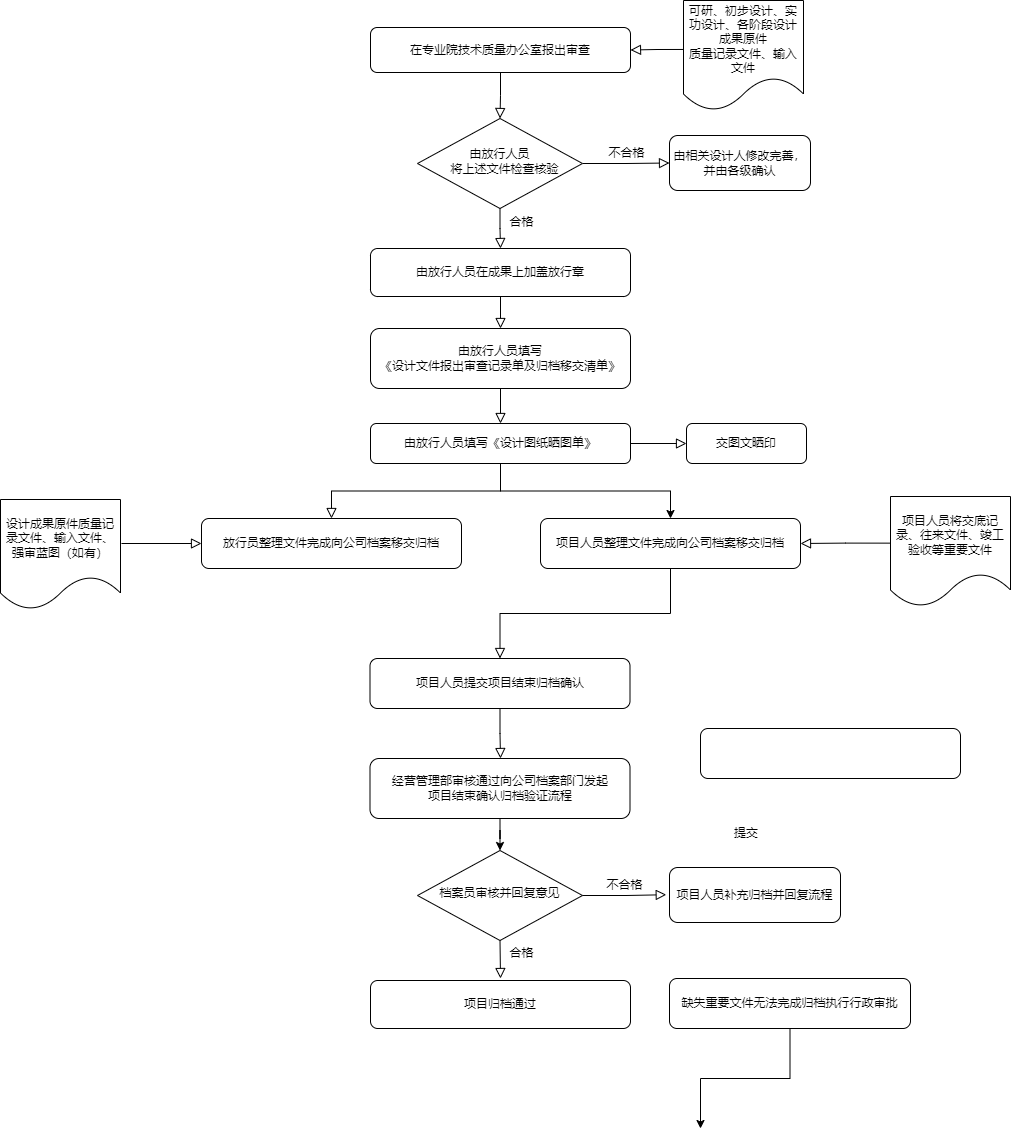

The diagram above was exported from draw.io. Its source (the exported page's mxGraphModel, read from the mxfile embedded in the PNG):
<mxGraphModel dx="1831" dy="757" grid="1" gridSize="10" guides="1" tooltips="1" connect="1" arrows="1" fold="1" page="1" pageScale="1" pageWidth="827" pageHeight="1169" math="0" shadow="0">
  <root>
    <mxCell id="WIyWlLk6GJQsqaUBKTNV-0" />
    <mxCell id="WIyWlLk6GJQsqaUBKTNV-1" parent="WIyWlLk6GJQsqaUBKTNV-0" />
    <mxCell id="WIyWlLk6GJQsqaUBKTNV-2" value="" style="rounded=0;html=1;jettySize=auto;orthogonalLoop=1;fontSize=11;endArrow=block;endFill=0;endSize=8;strokeWidth=1;shadow=0;labelBackgroundColor=none;edgeStyle=orthogonalEdgeStyle;entryX=1;entryY=0.5;entryDx=0;entryDy=0;exitX=0.017;exitY=0.445;exitDx=0;exitDy=0;exitPerimeter=0;" parent="WIyWlLk6GJQsqaUBKTNV-1" source="MomlRcWtu3agXeXAJ8-M-17" target="MomlRcWtu3agXeXAJ8-M-0" edge="1">
      <mxGeometry relative="1" as="geometry">
        <mxPoint x="325" y="120" as="sourcePoint" />
      </mxGeometry>
    </mxCell>
    <mxCell id="WIyWlLk6GJQsqaUBKTNV-4" value="合格" style="rounded=0;html=1;jettySize=auto;orthogonalLoop=1;fontSize=11;endArrow=block;endFill=0;endSize=8;strokeWidth=1;shadow=0;labelBackgroundColor=none;edgeStyle=orthogonalEdgeStyle;entryX=0.5;entryY=0;entryDx=0;entryDy=0;" parent="WIyWlLk6GJQsqaUBKTNV-1" source="WIyWlLk6GJQsqaUBKTNV-6" target="WIyWlLk6GJQsqaUBKTNV-12" edge="1">
      <mxGeometry x="-0.322" y="21" relative="1" as="geometry">
        <mxPoint as="offset" />
      </mxGeometry>
    </mxCell>
    <mxCell id="WIyWlLk6GJQsqaUBKTNV-5" value="不合格" style="edgeStyle=orthogonalEdgeStyle;rounded=0;html=1;jettySize=auto;orthogonalLoop=1;fontSize=11;endArrow=block;endFill=0;endSize=8;strokeWidth=1;shadow=0;labelBackgroundColor=none;" parent="WIyWlLk6GJQsqaUBKTNV-1" source="WIyWlLk6GJQsqaUBKTNV-6" target="WIyWlLk6GJQsqaUBKTNV-7" edge="1">
      <mxGeometry y="10" relative="1" as="geometry">
        <mxPoint as="offset" />
      </mxGeometry>
    </mxCell>
    <mxCell id="WIyWlLk6GJQsqaUBKTNV-6" value="由放行人员&lt;br&gt;&lt;div style=&quot;text-align: justify;&quot;&gt;&lt;span style=&quot;background-color: initial;&quot;&gt;&amp;nbsp; &amp;nbsp;将上述文件检查核验&lt;/span&gt;&lt;/div&gt;" style="rhombus;whiteSpace=wrap;html=1;shadow=0;fontFamily=Helvetica;fontSize=12;align=center;strokeWidth=1;spacing=6;spacingTop=-4;" parent="WIyWlLk6GJQsqaUBKTNV-1" vertex="1">
      <mxGeometry x="257" y="240" width="165" height="90" as="geometry" />
    </mxCell>
    <mxCell id="WIyWlLk6GJQsqaUBKTNV-7" value="由相关设计人修改完善，并由各级确认" style="rounded=1;whiteSpace=wrap;html=1;fontSize=12;glass=0;strokeWidth=1;shadow=0;" parent="WIyWlLk6GJQsqaUBKTNV-1" vertex="1">
      <mxGeometry x="509" y="257" width="141" height="55" as="geometry" />
    </mxCell>
    <mxCell id="WIyWlLk6GJQsqaUBKTNV-11" value="由放行人员填写&lt;br&gt;《设计文件报出审查记录单及归档移交清单》" style="rounded=1;whiteSpace=wrap;html=1;fontSize=12;glass=0;strokeWidth=1;shadow=0;" parent="WIyWlLk6GJQsqaUBKTNV-1" vertex="1">
      <mxGeometry x="210" y="450" width="260" height="60" as="geometry" />
    </mxCell>
    <mxCell id="WIyWlLk6GJQsqaUBKTNV-12" value="由放行人员在成果上加盖放行章" style="rounded=1;whiteSpace=wrap;html=1;fontSize=12;glass=0;strokeWidth=1;shadow=0;" parent="WIyWlLk6GJQsqaUBKTNV-1" vertex="1">
      <mxGeometry x="210" y="370" width="260" height="48" as="geometry" />
    </mxCell>
    <mxCell id="MomlRcWtu3agXeXAJ8-M-0" value="在专业院技术质量办公室报出审查" style="rounded=1;whiteSpace=wrap;html=1;" parent="WIyWlLk6GJQsqaUBKTNV-1" vertex="1">
      <mxGeometry x="210" y="149" width="260" height="45" as="geometry" />
    </mxCell>
    <mxCell id="MomlRcWtu3agXeXAJ8-M-2" value="" style="rounded=0;html=1;jettySize=auto;orthogonalLoop=1;fontSize=11;endArrow=block;endFill=0;endSize=8;strokeWidth=1;shadow=0;labelBackgroundColor=none;edgeStyle=orthogonalEdgeStyle;exitX=0.5;exitY=1;exitDx=0;exitDy=0;entryX=0.5;entryY=0;entryDx=0;entryDy=0;" parent="WIyWlLk6GJQsqaUBKTNV-1" source="MomlRcWtu3agXeXAJ8-M-0" target="WIyWlLk6GJQsqaUBKTNV-6" edge="1">
      <mxGeometry relative="1" as="geometry">
        <mxPoint x="170" y="305" as="sourcePoint" />
        <mxPoint x="100" y="280" as="targetPoint" />
      </mxGeometry>
    </mxCell>
    <mxCell id="MomlRcWtu3agXeXAJ8-M-37" style="edgeStyle=orthogonalEdgeStyle;rounded=0;orthogonalLoop=1;jettySize=auto;html=1;" parent="WIyWlLk6GJQsqaUBKTNV-1" source="MomlRcWtu3agXeXAJ8-M-4" target="MomlRcWtu3agXeXAJ8-M-16" edge="1">
      <mxGeometry relative="1" as="geometry" />
    </mxCell>
    <mxCell id="MomlRcWtu3agXeXAJ8-M-4" value="由放行人员填写《设计图纸晒图单》&lt;span style=&quot;color: rgba(0, 0, 0, 0); font-family: monospace; font-size: 0px; text-align: start;&quot;&gt;%3CmxGraphModel%3E%3Croot%3E%3CmxCell%20id%3D%220%22%2F%3E%3CmxCell%20id%3D%221%22%20parent%3D%220%22%2F%3E%3CmxCell%20id%3D%222%22%20value%3D%22%22%20style%3D%22rounded%3D0%3Bhtml%3D1%3BjettySize%3Dauto%3BorthogonalLoop%3D1%3BfontSize%3D11%3BendArrow%3Dblock%3BendFill%3D0%3BendSize%3D8%3BstrokeWidth%3D1%3Bshadow%3D0%3BlabelBackgroundColor%3Dnone%3BedgeStyle%3DorthogonalEdgeStyle%3BentryX%3D0.5%3BentryY%3D0%3BentryDx%3D0%3BentryDy%3D0%3BexitX%3D0.5%3BexitY%3D1%3BexitDx%3D0%3BexitDy%3D0%3B%22%20edge%3D%221%22%20parent%3D%221%22%3E%3CmxGeometry%20relative%3D%221%22%20as%3D%22geometry%22%3E%3CmxPoint%20x%3D%22380%22%20y%3D%22458%22%20as%3D%22sourcePoint%22%2F%3E%3CmxPoint%20x%3D%22300%22%20y%3D%22610%22%20as%3D%22targetPoint%22%2F%3E%3C%2FmxGeometry%3E%3C%2FmxCell%3E%3C%2Froot%3E%3C%2FmxGraphModel%3E&lt;/span&gt;" style="rounded=1;whiteSpace=wrap;html=1;fontSize=12;glass=0;strokeWidth=1;shadow=0;" parent="WIyWlLk6GJQsqaUBKTNV-1" vertex="1">
      <mxGeometry x="210" y="545" width="260" height="40" as="geometry" />
    </mxCell>
    <mxCell id="MomlRcWtu3agXeXAJ8-M-5" value="" style="rounded=0;html=1;jettySize=auto;orthogonalLoop=1;fontSize=11;endArrow=block;endFill=0;endSize=8;strokeWidth=1;shadow=0;labelBackgroundColor=none;edgeStyle=orthogonalEdgeStyle;entryX=0.5;entryY=0;entryDx=0;entryDy=0;exitX=0.5;exitY=1;exitDx=0;exitDy=0;" parent="WIyWlLk6GJQsqaUBKTNV-1" source="WIyWlLk6GJQsqaUBKTNV-12" target="WIyWlLk6GJQsqaUBKTNV-11" edge="1">
      <mxGeometry relative="1" as="geometry">
        <mxPoint x="414" y="560" as="sourcePoint" />
        <mxPoint x="309" y="610" as="targetPoint" />
      </mxGeometry>
    </mxCell>
    <mxCell id="MomlRcWtu3agXeXAJ8-M-6" value="" style="rounded=0;html=1;jettySize=auto;orthogonalLoop=1;fontSize=11;endArrow=block;endFill=0;endSize=8;strokeWidth=1;shadow=0;labelBackgroundColor=none;edgeStyle=orthogonalEdgeStyle;exitX=0.5;exitY=1;exitDx=0;exitDy=0;" parent="WIyWlLk6GJQsqaUBKTNV-1" source="WIyWlLk6GJQsqaUBKTNV-11" target="MomlRcWtu3agXeXAJ8-M-4" edge="1">
      <mxGeometry relative="1" as="geometry">
        <mxPoint x="550" y="578" as="sourcePoint" />
        <mxPoint x="470" y="730" as="targetPoint" />
      </mxGeometry>
    </mxCell>
    <mxCell id="MomlRcWtu3agXeXAJ8-M-7" value="" style="rounded=0;html=1;jettySize=auto;orthogonalLoop=1;fontSize=11;endArrow=block;endFill=0;endSize=8;strokeWidth=1;shadow=0;labelBackgroundColor=none;edgeStyle=orthogonalEdgeStyle;entryX=0;entryY=0.5;entryDx=0;entryDy=0;exitX=1;exitY=0.5;exitDx=0;exitDy=0;" parent="WIyWlLk6GJQsqaUBKTNV-1" source="MomlRcWtu3agXeXAJ8-M-4" target="MomlRcWtu3agXeXAJ8-M-8" edge="1">
      <mxGeometry relative="1" as="geometry">
        <mxPoint x="420" y="710" as="sourcePoint" />
        <mxPoint x="450" y="852" as="targetPoint" />
      </mxGeometry>
    </mxCell>
    <mxCell id="MomlRcWtu3agXeXAJ8-M-8" value="交图文晒印" style="rounded=1;whiteSpace=wrap;html=1;fontSize=12;glass=0;strokeWidth=1;shadow=0;" parent="WIyWlLk6GJQsqaUBKTNV-1" vertex="1">
      <mxGeometry x="526" y="545" width="120" height="40" as="geometry" />
    </mxCell>
    <mxCell id="MomlRcWtu3agXeXAJ8-M-9" value="放行员整理文件完成向公司档案移交归档" style="rounded=1;whiteSpace=wrap;html=1;fontSize=12;glass=0;strokeWidth=1;shadow=0;" parent="WIyWlLk6GJQsqaUBKTNV-1" vertex="1">
      <mxGeometry x="41" y="640" width="260" height="50" as="geometry" />
    </mxCell>
    <mxCell id="MomlRcWtu3agXeXAJ8-M-10" value="" style="rounded=0;html=1;jettySize=auto;orthogonalLoop=1;fontSize=11;endArrow=block;endFill=0;endSize=8;strokeWidth=1;shadow=0;labelBackgroundColor=none;edgeStyle=orthogonalEdgeStyle;entryX=0.5;entryY=0;entryDx=0;entryDy=0;exitX=0.5;exitY=1;exitDx=0;exitDy=0;" parent="WIyWlLk6GJQsqaUBKTNV-1" source="MomlRcWtu3agXeXAJ8-M-4" target="MomlRcWtu3agXeXAJ8-M-9" edge="1">
      <mxGeometry relative="1" as="geometry">
        <mxPoint x="430" y="720" as="sourcePoint" />
        <mxPoint x="520" y="720" as="targetPoint" />
      </mxGeometry>
    </mxCell>
    <mxCell id="MomlRcWtu3agXeXAJ8-M-11" value="项目人员提交项目结束归档确认" style="rounded=1;whiteSpace=wrap;html=1;fontSize=12;glass=0;strokeWidth=1;shadow=0;" parent="WIyWlLk6GJQsqaUBKTNV-1" vertex="1">
      <mxGeometry x="209.5" y="780" width="260" height="50" as="geometry" />
    </mxCell>
    <mxCell id="MomlRcWtu3agXeXAJ8-M-12" value="项目人员将交底记录、往来文件、竣工验收等重要文件" style="shape=document;whiteSpace=wrap;html=1;boundedLbl=1;" parent="WIyWlLk6GJQsqaUBKTNV-1" vertex="1">
      <mxGeometry x="730" y="618" width="120" height="110" as="geometry" />
    </mxCell>
    <mxCell id="MomlRcWtu3agXeXAJ8-M-15" value="" style="rounded=0;html=1;jettySize=auto;orthogonalLoop=1;fontSize=11;endArrow=block;endFill=0;endSize=8;strokeWidth=1;shadow=0;labelBackgroundColor=none;edgeStyle=orthogonalEdgeStyle;exitX=0.003;exitY=0.424;exitDx=0;exitDy=0;entryX=1;entryY=0.5;entryDx=0;entryDy=0;exitPerimeter=0;" parent="WIyWlLk6GJQsqaUBKTNV-1" source="MomlRcWtu3agXeXAJ8-M-12" target="MomlRcWtu3agXeXAJ8-M-16" edge="1">
      <mxGeometry relative="1" as="geometry">
        <mxPoint x="-176" y="690.5" as="sourcePoint" />
        <mxPoint x="-136" y="690" as="targetPoint" />
      </mxGeometry>
    </mxCell>
    <mxCell id="MomlRcWtu3agXeXAJ8-M-16" value="项目人员整理文件完成向公司档案移交归档" style="rounded=1;whiteSpace=wrap;html=1;" parent="WIyWlLk6GJQsqaUBKTNV-1" vertex="1">
      <mxGeometry x="380" y="640" width="260" height="50" as="geometry" />
    </mxCell>
    <mxCell id="MomlRcWtu3agXeXAJ8-M-17" value="可研、初步设计、实功设计、各阶段设计成果原件&lt;br&gt;质量记录文件、输入文件" style="shape=document;whiteSpace=wrap;html=1;boundedLbl=1;" parent="WIyWlLk6GJQsqaUBKTNV-1" vertex="1">
      <mxGeometry x="523" y="122" width="120" height="110" as="geometry" />
    </mxCell>
    <mxCell id="MomlRcWtu3agXeXAJ8-M-20" value="设计成果原件质量记录文件、输入文件、强审蓝图（如有）" style="shape=document;whiteSpace=wrap;html=1;boundedLbl=1;" parent="WIyWlLk6GJQsqaUBKTNV-1" vertex="1">
      <mxGeometry x="-160" y="621" width="120" height="110" as="geometry" />
    </mxCell>
    <mxCell id="MomlRcWtu3agXeXAJ8-M-24" value="" style="rounded=0;html=1;jettySize=auto;orthogonalLoop=1;fontSize=11;endArrow=block;endFill=0;endSize=8;strokeWidth=1;shadow=0;labelBackgroundColor=none;edgeStyle=orthogonalEdgeStyle;exitX=1.008;exitY=0.4;exitDx=0;exitDy=0;exitPerimeter=0;" parent="WIyWlLk6GJQsqaUBKTNV-1" source="MomlRcWtu3agXeXAJ8-M-20" target="MomlRcWtu3agXeXAJ8-M-9" edge="1">
      <mxGeometry relative="1" as="geometry">
        <mxPoint x="-110.96000000000004" y="229.95000000000005" as="sourcePoint" />
        <mxPoint x="-176" y="664.97" as="targetPoint" />
      </mxGeometry>
    </mxCell>
    <mxCell id="MomlRcWtu3agXeXAJ8-M-29" value="" style="rounded=0;html=1;jettySize=auto;orthogonalLoop=1;fontSize=11;endArrow=block;endFill=0;endSize=8;strokeWidth=1;shadow=0;labelBackgroundColor=none;edgeStyle=orthogonalEdgeStyle;entryX=0.5;entryY=0;entryDx=0;entryDy=0;exitX=0.5;exitY=1;exitDx=0;exitDy=0;" parent="WIyWlLk6GJQsqaUBKTNV-1" source="MomlRcWtu3agXeXAJ8-M-16" target="MomlRcWtu3agXeXAJ8-M-11" edge="1">
      <mxGeometry relative="1" as="geometry">
        <mxPoint x="660" y="610" as="sourcePoint" />
        <mxPoint x="660" y="670" as="targetPoint" />
      </mxGeometry>
    </mxCell>
    <mxCell id="MomlRcWtu3agXeXAJ8-M-65" style="edgeStyle=orthogonalEdgeStyle;rounded=0;orthogonalLoop=1;jettySize=auto;html=1;entryX=0.5;entryY=0;entryDx=0;entryDy=0;" parent="WIyWlLk6GJQsqaUBKTNV-1" source="MomlRcWtu3agXeXAJ8-M-38" target="MomlRcWtu3agXeXAJ8-M-47" edge="1">
      <mxGeometry relative="1" as="geometry" />
    </mxCell>
    <mxCell id="MomlRcWtu3agXeXAJ8-M-38" value="经营管理部审核通过向公司档案部门发起&lt;br&gt;项目结束确认归档验证流程" style="rounded=1;whiteSpace=wrap;html=1;fontSize=12;glass=0;strokeWidth=1;shadow=0;" parent="WIyWlLk6GJQsqaUBKTNV-1" vertex="1">
      <mxGeometry x="209.5" y="880" width="260" height="60" as="geometry" />
    </mxCell>
    <mxCell id="MomlRcWtu3agXeXAJ8-M-39" value="" style="rounded=1;whiteSpace=wrap;html=1;fontSize=12;glass=0;strokeWidth=1;shadow=0;" parent="WIyWlLk6GJQsqaUBKTNV-1" vertex="1">
      <mxGeometry x="540" y="850" width="260" height="50" as="geometry" />
    </mxCell>
    <mxCell id="MomlRcWtu3agXeXAJ8-M-47" value="档案员审核并回复意见" style="rhombus;whiteSpace=wrap;html=1;shadow=0;fontFamily=Helvetica;fontSize=12;align=center;strokeWidth=1;spacing=6;spacingTop=-4;" parent="WIyWlLk6GJQsqaUBKTNV-1" vertex="1">
      <mxGeometry x="257" y="972" width="165" height="90" as="geometry" />
    </mxCell>
    <mxCell id="MomlRcWtu3agXeXAJ8-M-48" value="项目人员补充归档并回复流程" style="rounded=1;whiteSpace=wrap;html=1;fontSize=12;glass=0;strokeWidth=1;shadow=0;" parent="WIyWlLk6GJQsqaUBKTNV-1" vertex="1">
      <mxGeometry x="509" y="989" width="171" height="55" as="geometry" />
    </mxCell>
    <mxCell id="MomlRcWtu3agXeXAJ8-M-49" value="项目归档通过" style="rounded=1;whiteSpace=wrap;html=1;fontSize=12;glass=0;strokeWidth=1;shadow=0;" parent="WIyWlLk6GJQsqaUBKTNV-1" vertex="1">
      <mxGeometry x="210" y="1102" width="260" height="48" as="geometry" />
    </mxCell>
    <mxCell id="MomlRcWtu3agXeXAJ8-M-51" value="" style="rounded=0;html=1;jettySize=auto;orthogonalLoop=1;fontSize=11;endArrow=block;endFill=0;endSize=8;strokeWidth=1;shadow=0;labelBackgroundColor=none;edgeStyle=orthogonalEdgeStyle;exitX=0.5;exitY=1;exitDx=0;exitDy=0;" parent="WIyWlLk6GJQsqaUBKTNV-1" source="MomlRcWtu3agXeXAJ8-M-11" edge="1">
      <mxGeometry relative="1" as="geometry">
        <mxPoint x="349.5" y="950" as="sourcePoint" />
        <mxPoint x="340" y="880" as="targetPoint" />
      </mxGeometry>
    </mxCell>
    <mxCell id="MomlRcWtu3agXeXAJ8-M-58" value="提交" style="text;html=1;strokeColor=none;fillColor=none;align=center;verticalAlign=middle;whiteSpace=wrap;rounded=0;" parent="WIyWlLk6GJQsqaUBKTNV-1" vertex="1">
      <mxGeometry x="556" y="940" width="60" height="30" as="geometry" />
    </mxCell>
    <mxCell id="MomlRcWtu3agXeXAJ8-M-61" style="edgeStyle=orthogonalEdgeStyle;rounded=0;orthogonalLoop=1;jettySize=auto;html=1;" parent="WIyWlLk6GJQsqaUBKTNV-1" source="MomlRcWtu3agXeXAJ8-M-60" edge="1">
      <mxGeometry relative="1" as="geometry">
        <mxPoint x="540" y="1250" as="targetPoint" />
      </mxGeometry>
    </mxCell>
    <mxCell id="MomlRcWtu3agXeXAJ8-M-60" value="缺失重要文件无法完成归档执行行政审批" style="rounded=1;whiteSpace=wrap;html=1;fontSize=12;glass=0;strokeWidth=1;shadow=0;" parent="WIyWlLk6GJQsqaUBKTNV-1" vertex="1">
      <mxGeometry x="509" y="1100" width="241" height="50" as="geometry" />
    </mxCell>
    <mxCell id="MomlRcWtu3agXeXAJ8-M-67" value="合格" style="rounded=0;html=1;jettySize=auto;orthogonalLoop=1;fontSize=11;endArrow=block;endFill=0;endSize=8;strokeWidth=1;shadow=0;labelBackgroundColor=none;edgeStyle=orthogonalEdgeStyle;exitX=0.5;exitY=1;exitDx=0;exitDy=0;" parent="WIyWlLk6GJQsqaUBKTNV-1" source="MomlRcWtu3agXeXAJ8-M-47" edge="1">
      <mxGeometry x="-0.322" y="21" relative="1" as="geometry">
        <mxPoint as="offset" />
        <mxPoint x="339.9999999999998" y="1069.9999999999998" as="sourcePoint" />
        <mxPoint x="340" y="1100" as="targetPoint" />
      </mxGeometry>
    </mxCell>
    <mxCell id="MomlRcWtu3agXeXAJ8-M-68" value="不合格" style="edgeStyle=orthogonalEdgeStyle;rounded=0;html=1;jettySize=auto;orthogonalLoop=1;fontSize=11;endArrow=block;endFill=0;endSize=8;strokeWidth=1;shadow=0;labelBackgroundColor=none;exitX=1;exitY=0.5;exitDx=0;exitDy=0;entryX=-0.019;entryY=0.495;entryDx=0;entryDy=0;entryPerimeter=0;" parent="WIyWlLk6GJQsqaUBKTNV-1" source="MomlRcWtu3agXeXAJ8-M-47" target="MomlRcWtu3agXeXAJ8-M-48" edge="1">
      <mxGeometry y="10" relative="1" as="geometry">
        <mxPoint as="offset" />
        <mxPoint x="414" y="1042.5" as="sourcePoint" />
        <mxPoint x="501" y="1042" as="targetPoint" />
      </mxGeometry>
    </mxCell>
  </root>
</mxGraphModel>